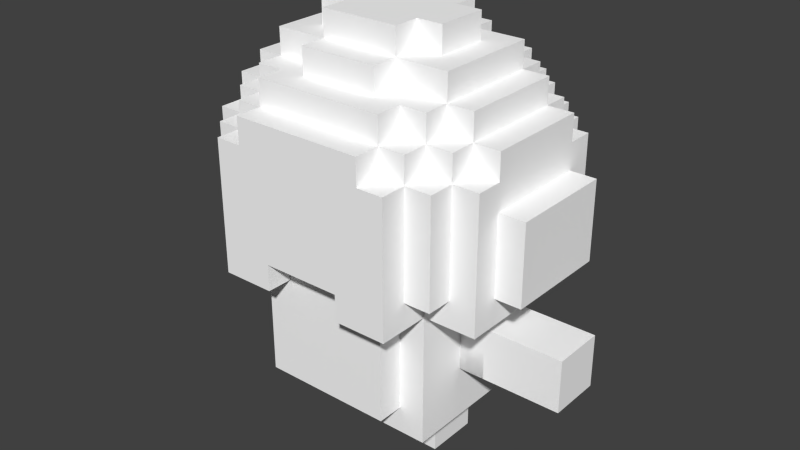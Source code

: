 # Source: konchi.blend  (saved by Blender 2.71.0; exported with 4.5.12 LTS)
import bpy
from mathutils import Matrix  # noqa: F401  (used for matrix-valued properties, if any)

bpy.ops.wm.read_factory_settings(use_empty=True)
scene = bpy.context.scene
scene.name = 'Scene'

# ---- collections
col_collection_1 = bpy.data.collections.new('Collection 1'); scene.collection.children.link(col_collection_1)

# ---- materials (node trees are filled in below, after node groups)
mat_konchi_atlasmaterial = bpy.data.materials.new('konchi_AtlasMaterial')
mat_konchi_atlasmaterial.alpha_threshold = 0.0
mat_konchi_atlasmaterial.use_transparent_shadow = False
mat_konchi_atlasmaterial.diffuse_color = (1.0, 1.0, 1.0, 1.0)
mat_konchi_atlasmaterial.specular_color = (0.0, 0.0, 0.0)
mat_konchi_atlasmaterial.roughness = 0.5
mat_konchi_atlasmaterial.line_color = (0.0, 0.0, 0.0, 1.0)

# ---- material node trees

# ---- world
world_world = bpy.data.worlds.new('World'); scene.world = world_world
world_world.color = (0.05088, 0.05088, 0.05088)
world_world.use_sun_shadow = False
world_world.sun_shadow_jitter_overblur = 0.0
world_world.cycles.sampling_method = 'MANUAL'
world_world.cycles.sample_map_resolution = 256

# ---- meshes
me_hip = bpy.data.meshes.new('Hip')
me_hip.from_pydata([(-5.5, 6.0, -1.0), (-5.5, 6.0, 1.0), (-4.5, 6.0, 1.0), (-4.5, 6.0, -1.0), (-4.5, 5.0, -1.0), (-4.5, 5.0, 1.0), (-3.5, 5.0, 1.0), (-3.5, 5.0, -1.0), (-5.5, 4.0, 1.0), (-5.5, 4.0, -1.0), (-3.5, 4.0, -1.0), (-3.5, 4.0, 1.0), (-4.5, 4.0, -1.0), (-4.5, 4.0, 1.0), (0.5, 2.0, -1.0), (0.5, 2.0, 1.0), (2.5, 2.0, 1.0), (2.5, 2.0, -1.0), (0.5, 1.0, 1.0), (0.5, 1.0, -1.0), (2.5, 1.0, -1.0), (2.5, 1.0, 1.0), (5.5, 6.0, -1.0), (5.5, 6.0, 1.0), (7.5, 6.0, 1.0), (7.5, 6.0, -1.0), (5.5, 4.0, 1.0), (5.5, 4.0, -1.0), (7.5, 4.0, -1.0), (7.5, 4.0, 1.0), (-1.5, 16.0, -2.0), (-1.5, 16.0, 2.0), (1.5, 16.0, 2.0), (1.5, 16.0, -2.0), (-2.5, 13.0, -5.0), (-2.5, 13.0, -4.0), (2.5, 13.0, -4.0), (2.5, 13.0, -5.0), (-2.5, 13.0, 4.0), (-2.5, 13.0, 5.0), (2.5, 13.0, 5.0), (2.5, 13.0, 4.0), (-6.5, 11.0, -2.0), (-6.5, 11.0, 2.0), (-5.5, 11.0, 2.0), (-5.5, 11.0, -2.0), (-5.5, 13.0, -2.0), (-5.5, 13.0, 2.0), (-4.5, 13.0, 2.0), (-4.5, 13.0, -2.0), (-4.5, 14.0, -2.0), (-4.5, 14.0, 2.0), (-3.5, 14.0, 2.0), (-3.5, 14.0, -2.0), (-3.5, 15.0, -2.0), (-3.5, 15.0, 2.0), (-2.5, 15.0, 2.0), (-2.5, 15.0, -2.0), (-2.5, 14.0, -4.0), (-2.5, 14.0, -3.0), (1.5, 14.0, -3.0), (1.5, 14.0, -4.0), (-2.5, 14.0, 3.0), (-2.5, 14.0, 4.0), (1.5, 14.0, 4.0), (1.5, 14.0, 3.0), (-1.5, 15.0, -3.0), (-1.5, 15.0, -2.0), (1.5, 15.0, -2.0), (1.5, 15.0, -3.0), (-1.5, 15.0, 2.0), (-1.5, 15.0, 3.0), (1.5, 15.0, 3.0), (1.5, 15.0, 2.0), (3.5, 14.0, -2.0), (3.5, 14.0, 2.0), (4.5, 14.0, 2.0), (4.5, 14.0, -2.0), (4.5, 13.0, -2.0), (4.5, 13.0, 2.0), (5.5, 13.0, 2.0), (5.5, 13.0, -2.0), (5.5, 11.0, -2.0), (5.5, 11.0, 2.0), (6.5, 11.0, 2.0), (6.5, 11.0, -2.0), (-3.5, 14.0, -3.0), (-1.5, 14.0, -2.0), (-1.5, 14.0, -3.0), (-3.5, 14.0, 3.0), (-1.5, 14.0, 3.0), (-1.5, 14.0, 2.0), (-2.5, 16.0, -1.0), (-2.5, 16.0, 1.0), (-1.5, 16.0, 1.0), (-1.5, 16.0, -1.0), (1.5, 14.0, -2.0), (2.5, 14.0, -2.0), (2.5, 14.0, -4.0), (1.5, 14.0, 2.0), (2.5, 14.0, 4.0), (2.5, 14.0, 2.0), (1.5, 15.0, -1.0), (3.5, 15.0, -1.0), (3.5, 15.0, -2.0), (1.5, 15.0, 1.0), (3.5, 15.0, 2.0), (3.5, 15.0, 1.0), (1.5, 16.0, -1.0), (1.5, 16.0, 1.0), (2.5, 16.0, 1.0), (2.5, 16.0, -1.0), (2.5, 15.0, -1.0), (2.5, 15.0, 1.0), (-5.5, 12.0, -3.0), (-5.5, 12.0, -2.0), (-4.5, 12.0, -2.0), (-4.5, 12.0, -3.0), (-5.5, 12.0, 2.0), (-5.5, 12.0, 3.0), (-4.5, 12.0, 3.0), (-4.5, 12.0, 2.0), (-4.5, 12.0, -4.0), (-3.5, 12.0, -3.0), (-3.5, 12.0, -4.0), (-4.5, 12.0, 4.0), (-3.5, 12.0, 4.0), (-3.5, 12.0, 3.0), (-4.5, 13.0, -3.0), (-3.5, 13.0, -2.0), (-3.5, 13.0, -3.0), (-4.5, 13.0, 3.0), (-3.5, 13.0, 3.0), (-3.5, 13.0, 2.0), (-3.5, 12.0, -5.0), (-2.5, 12.0, -4.0), (-2.5, 12.0, -5.0), (-3.5, 12.0, 5.0), (-2.5, 12.0, 5.0), (-2.5, 12.0, 4.0), (-3.5, 13.0, -4.0), (-2.5, 13.0, -3.0), (-3.5, 13.0, 4.0), (-2.5, 13.0, 3.0), (-2.5, 15.0, -1.0), (-1.5, 15.0, -1.0), (-2.5, 15.0, 1.0), (-1.5, 15.0, 1.0), (2.5, 12.0, -5.0), (2.5, 12.0, -4.0), (3.5, 12.0, -4.0), (3.5, 12.0, -5.0), (2.5, 12.0, 4.0), (2.5, 12.0, 5.0), (3.5, 12.0, 5.0), (3.5, 12.0, 4.0), (2.5, 13.0, -3.0), (3.5, 13.0, -3.0), (3.5, 13.0, -4.0), (2.5, 13.0, 3.0), (3.5, 13.0, 4.0), (3.5, 13.0, 3.0), (2.5, 14.0, -3.0), (3.5, 14.0, -3.0), (2.5, 14.0, 3.0), (3.5, 14.0, 3.0), (3.5, 12.0, -3.0), (4.5, 12.0, -3.0), (4.5, 12.0, -4.0), (3.5, 12.0, 3.0), (4.5, 12.0, 4.0), (4.5, 12.0, 3.0), (3.5, 13.0, -2.0), (4.5, 13.0, -3.0), (3.5, 13.0, 2.0), (4.5, 13.0, 3.0), (4.5, 12.0, -2.0), (5.5, 12.0, -2.0), (5.5, 12.0, -3.0), (4.5, 12.0, 2.0), (5.5, 12.0, 3.0), (5.5, 12.0, 2.0), (-1.5, 7.0, 4.0), (-1.5, 7.0, -5.0), (3.5, 7.0, -5.0), (3.5, 7.0, 4.0), (-3.5, 7.0, 2.0), (-3.5, 7.0, -5.0), (-1.5, 7.0, 2.0), (-5.5, 7.0, 3.0), (-5.5, 7.0, -3.0), (-4.5, 7.0, -3.0), (-4.5, 7.0, 3.0), (-4.5, 7.0, 2.0), (-4.5, 7.0, -4.0), (-3.5, 7.0, -4.0), (3.5, 7.0, 2.0), (3.5, 7.0, -4.0), (4.5, 7.0, -4.0), (4.5, 7.0, 2.0), (4.5, 7.0, -3.0), (5.5, 7.0, -3.0), (5.5, 7.0, 2.0), (-6.5, 8.0, 2.0), (-6.5, 8.0, -2.0), (-5.5, 8.0, -2.0), (-5.5, 8.0, 2.0), (-2.5, 7.0, 5.0), (-2.5, 7.0, 2.0), (-1.5, 7.0, 5.0), (-1.5, 8.0, 5.0), (-1.5, 8.0, 4.0), (1.5, 8.0, 4.0), (1.5, 8.0, 5.0), (5.5, 8.0, 2.0), (5.5, 8.0, -2.0), (6.5, 8.0, -2.0), (6.5, 8.0, 2.0), (-2.5, 7.0, 3.0), (-3.5, 7.0, 5.0), (-3.5, 7.0, 3.0), (1.5, 7.0, 5.0), (1.5, 7.0, 4.0), (3.5, 7.0, 5.0), (3.5, 7.0, 3.0), (5.5, 7.0, 3.0), (-4.5, 8.0, 4.0), (-4.5, 8.0, 3.0), (-3.5, 8.0, 3.0), (-3.5, 8.0, 4.0), (3.5, 8.0, 4.0), (3.5, 8.0, 3.0), (4.5, 8.0, 3.0), (4.5, 8.0, 4.0), (-5.5, 8.0, -3.0), (-5.5, 8.0, 3.0), (-3.5, 8.0, 5.0), (5.5, 8.0, 3.0), (5.5, 8.0, -3.0), (3.5, 8.0, 5.0), (-1.5, 12.0, 5.0), (1.5, 12.0, 5.0), (1.5, 11.0, 5.0), (3.5, 11.0, 5.0), (1.5, 13.0, 5.0), (2.5, 11.0, 5.0), (0.5, 1.0, -1.0), (0.5, 1.0, 1.0), (2.5, 1.0, 1.0), (2.5, 1.0, -1.0), (0.5, -1.629e-07, 1.0), (0.5, -1.629e-07, -1.0), (2.5, -1.629e-07, -1.0), (2.5, -1.629e-07, 1.0), (-2.5, 1.0, -1.0), (-2.5, 1.0, 1.0), (-0.5, 1.0, 1.0), (-0.5, 1.0, -1.0), (-2.5, -1.629e-07, 1.0), (-2.5, -1.629e-07, -1.0), (-0.5, -1.629e-07, -1.0), (-0.5, -1.629e-07, 1.0), (-3.5, 3.0, -3.0), (-3.5, 3.0, 3.0), (3.5, 3.0, 3.0), (3.5, 3.0, -3.0), (-3.5, 2.0, 3.0), (-3.5, 2.0, -3.0), (3.5, 2.0, -3.0), (3.5, 2.0, 3.0), (-2.5, 2.0, -1.0), (-2.5, 2.0, 1.0), (-0.5, 2.0, 1.0), (-0.5, 2.0, -1.0), (-2.5, 1.0, 1.0), (-2.5, 1.0, -1.0), (-0.5, 1.0, -1.0), (-0.5, 1.0, 1.0), (-7.5, 6.0, -1.0), (-7.5, 6.0, 1.0), (-5.5, 6.0, 1.0), (-5.5, 6.0, -1.0), (-7.5, 4.0, 1.0), (-7.5, 4.0, -1.0), (-5.5, 4.0, -1.0), (-5.5, 4.0, 1.0), (-2.5, 7.0, -4.0), (-2.5, 7.0, 4.0), (2.5, 7.0, 4.0), (2.5, 7.0, -4.0), (-3.5, 7.0, -3.0), (-3.5, 7.0, 3.0), (-2.5, 7.0, 3.0), (-2.5, 7.0, -3.0), (2.5, 7.0, -3.0), (2.5, 7.0, 3.0), (3.5, 7.0, 3.0), (3.5, 7.0, -3.0), (-4.5, 6.0, -1.0), (-4.5, 6.0, 1.0), (-3.5, 6.0, 1.0), (-3.5, 6.0, -1.0), (3.5, 6.0, -1.0), (3.5, 6.0, 1.0), (4.5, 6.0, 1.0), (4.5, 6.0, -1.0), (-2.5, 3.0, 4.0), (-2.5, 3.0, -4.0), (2.5, 3.0, -4.0), (2.5, 3.0, 4.0), (-3.5, 3.0, 3.0), (-3.5, 3.0, -3.0), (-2.5, 3.0, -3.0), (-2.5, 3.0, 3.0), (2.5, 3.0, 3.0), (2.5, 3.0, -3.0), (3.5, 3.0, -3.0), (3.5, 3.0, 3.0), (-4.5, 4.0, 1.0), (-4.5, 4.0, -1.0), (-3.5, 4.0, -1.0), (-3.5, 4.0, 1.0), (3.5, 4.0, 1.0), (3.5, 4.0, -1.0), (4.5, 4.0, -1.0), (4.5, 4.0, 1.0), (-3.5, 7.0, 1.0), (-3.5, 3.0, 1.0), (-3.5, 4.0, -3.0), (-3.5, 6.0, -3.0), (3.5, 3.0, 1.0), (3.5, 7.0, 1.0), (3.5, 4.0, -3.0), (3.5, 6.0, -3.0), (3.5, 5.0, -1.0), (3.5, 5.0, 1.0), (4.5, 5.0, 1.0), (4.5, 5.0, -1.0), (4.5, 6.0, -1.0), (4.5, 6.0, 1.0), (5.5, 6.0, 1.0), (5.5, 6.0, -1.0), (3.5, 4.0, 1.0), (3.5, 4.0, -1.0), (5.5, 4.0, -1.0), (5.5, 4.0, 1.0), (5.5, 5.0, -1.0), (5.5, 5.0, 1.0)], [], [(0, 1, 2, 3), (4, 5, 6, 7), (8, 9, 10, 11), (0, 9, 8, 1), (2, 5, 4, 3), (6, 11, 10, 7), (9, 0, 3, 12), (7, 10, 12, 4), (1, 8, 13, 2), (5, 13, 11, 6), (14, 15, 16, 17), (18, 19, 20, 21), (14, 19, 18, 15), (16, 21, 20, 17), (19, 14, 17, 20), (15, 18, 21, 16), (22, 23, 24, 25), (26, 27, 28, 29), (22, 27, 26, 23), (24, 29, 28, 25), (27, 22, 25, 28), (23, 26, 29, 24), (30, 31, 32, 33), (34, 35, 36, 37), (38, 39, 40, 41), (42, 43, 44, 45), (46, 47, 48, 49), (50, 51, 52, 53), (54, 55, 56, 57), (58, 59, 60, 61), (62, 63, 64, 65), (66, 67, 68, 69), (70, 71, 72, 73), (74, 75, 76, 77), (78, 79, 80, 81), (82, 83, 84, 85), (86, 53, 87, 88), (52, 89, 90, 91), (92, 93, 94, 95), (61, 96, 97, 98), (99, 64, 100, 101), (68, 102, 103, 104), (105, 73, 106, 107), (108, 109, 110, 111), (112, 113, 107, 103), (114, 115, 116, 117), (118, 119, 120, 121), (122, 117, 123, 124), (120, 125, 126, 127), (128, 49, 129, 130), (48, 131, 132, 133), (134, 124, 135, 136), (126, 137, 138, 139), (140, 130, 141, 35), (132, 142, 38, 143), (57, 144, 145, 67), (146, 56, 70, 147), (148, 149, 150, 151), (152, 153, 154, 155), (36, 156, 157, 158), (159, 41, 160, 161), (162, 97, 74, 163), (101, 164, 165, 75), (150, 166, 167, 168), (169, 155, 170, 171), (157, 172, 78, 173), (174, 161, 175, 79), (167, 176, 177, 178), (179, 171, 180, 181), (182, 183, 184, 185), (186, 187, 183, 188), (189, 190, 191, 192), (193, 194, 195, 186), (196, 197, 198, 199), (199, 200, 201, 202), (203, 204, 205, 206), (207, 208, 188, 209), (210, 211, 212, 213), (214, 215, 216, 217), (192, 193, 208, 218), (219, 220, 218, 207), (221, 222, 185, 223), (224, 196, 202, 225), (226, 227, 228, 229), (230, 231, 232, 233), (42, 204, 203, 43), (234, 190, 189, 235), (46, 45, 44, 47), (122, 194, 191, 117), (134, 187, 195, 124), (114, 234, 205, 115), (118, 206, 235, 119), (120, 227, 226, 125), (50, 49, 48, 51), (126, 229, 236, 137), (54, 53, 52, 55), (228, 220, 219, 236), (92, 144, 146, 93), (128, 117, 116, 49), (48, 121, 120, 131), (140, 124, 123, 130), (132, 127, 126, 142), (86, 130, 129, 53), (52, 133, 132, 89), (34, 136, 135, 35), (38, 139, 138, 39), (58, 35, 141, 59), (62, 143, 38, 63), (66, 88, 87, 67), (70, 91, 90, 71), (30, 67, 145, 95), (94, 147, 70, 31), (212, 222, 221, 213), (84, 217, 216, 85), (150, 197, 184, 151), (167, 200, 198, 168), (237, 225, 201, 238), (80, 83, 82, 81), (154, 239, 230, 155), (106, 75, 74, 104), (170, 233, 232, 171), (76, 79, 78, 77), (177, 215, 238, 178), (180, 237, 214, 181), (110, 113, 112, 111), (239, 223, 224, 231), (210, 209, 182, 211), (68, 96, 60, 69), (72, 65, 99, 73), (108, 102, 68, 33), (32, 73, 105, 109), (36, 149, 148, 37), (40, 153, 152, 41), (162, 156, 36, 98), (100, 41, 159, 164), (157, 166, 150, 158), (160, 155, 169, 161), (74, 172, 157, 163), (165, 161, 174, 75), (78, 176, 167, 173), (175, 171, 179, 79), (151, 184, 187, 134), (117, 191, 190, 114), (124, 195, 194, 122), (37, 148, 136, 34), (98, 36, 35, 58), (168, 198, 197, 150), (178, 201, 200, 167), (45, 205, 204, 42), (69, 60, 88, 66), (67, 30, 33, 68), (85, 216, 215, 82), (67, 87, 53, 54), (104, 74, 96, 68), (49, 116, 115, 46), (130, 123, 117, 128), (53, 129, 49, 50), (35, 135, 124, 140), (59, 141, 130, 86), (95, 145, 144, 92), (111, 112, 102, 108), (158, 150, 149, 36), (163, 157, 156, 162), (173, 167, 166, 157), (77, 78, 172, 74), (81, 177, 176, 78), (137, 219, 209, 240), (240, 210, 213, 241), (119, 189, 192, 120), (63, 38, 41, 100), (242, 221, 223, 243), (43, 203, 206, 44), (125, 226, 229, 126), (39, 138, 241, 244), (211, 182, 222, 212), (71, 90, 65, 72), (31, 70, 73, 32), (155, 230, 233, 170), (171, 232, 237, 180), (83, 214, 217, 84), (55, 52, 91, 70), (244, 242, 245, 40), (73, 99, 75, 106), (231, 224, 225, 237), (47, 118, 121, 48), (227, 192, 220, 228), (131, 120, 127, 132), (51, 48, 133, 52), (142, 126, 139, 38), (89, 132, 143, 62), (93, 146, 147, 94), (109, 105, 113, 110), (153, 245, 243, 154), (41, 152, 155, 160), (164, 159, 161, 165), (161, 169, 171, 175), (75, 174, 79, 76), (79, 179, 181, 80), (246, 247, 248, 249), (250, 251, 252, 253), (246, 251, 250, 247), (248, 253, 252, 249), (251, 246, 249, 252), (247, 250, 253, 248), (254, 255, 256, 257), (258, 259, 260, 261), (254, 259, 258, 255), (256, 261, 260, 257), (259, 254, 257, 260), (255, 258, 261, 256), (262, 263, 264, 265), (266, 267, 268, 269), (262, 267, 266, 263), (264, 269, 268, 265), (267, 262, 265, 268), (263, 266, 269, 264), (270, 271, 272, 273), (274, 275, 276, 277), (270, 275, 274, 271), (272, 277, 276, 273), (275, 270, 273, 276), (271, 274, 277, 272), (278, 279, 280, 281), (282, 283, 284, 285), (278, 283, 282, 279), (280, 285, 284, 281), (283, 278, 281, 284), (279, 282, 285, 280), (286, 287, 288, 289), (290, 291, 292, 293), (294, 295, 296, 297), (298, 299, 300, 301), (302, 303, 304, 305), (306, 307, 308, 309), (310, 311, 312, 313), (314, 315, 316, 317), (318, 319, 320, 321), (322, 323, 324, 325), (326, 327, 310, 291), (298, 319, 318, 299), (328, 311, 327, 321), (329, 328, 320, 301), (290, 329, 300, 326), (286, 307, 312, 293), (292, 313, 306, 287), (296, 317, 330, 331), (294, 315, 308, 289), (288, 309, 314, 295), (322, 330, 316, 332), (302, 323, 332, 333), (331, 303, 333, 297), (304, 325, 324, 305), (307, 286, 289, 308), (293, 312, 311, 290), (297, 316, 315, 294), (301, 320, 319, 298), (305, 324, 323, 302), (287, 306, 309, 288), (291, 310, 313, 292), (295, 314, 317, 296), (299, 318, 321, 300), (303, 322, 325, 304), (334, 335, 336, 337), (338, 339, 340, 341), (342, 343, 344, 345), (334, 343, 342, 335), (338, 337, 336, 339), (340, 345, 344, 341), (343, 334, 346, 344), (341, 346, 337, 338), (335, 342, 345, 347), (339, 336, 347, 340)])
_uv = me_hip.uv_layers.new(name='UVMap')
_uv.uv.foreach_set('vector', [0.2422, 0.375, 0.2422, 0.3438, 0.25, 0.3438, 0.25, 0.375, 0.3359, 0.375, 0.3359, 0.3438, 0.3438, 0.3438, 0.3438, 0.375, 0.7266, 0.3125, 0.7266, 0.2812, 0.7422, 0.2812, 0.7422, 0.3125, 0.7578, 0.3125, 0.7578, 0.2812, 0.7734, 0.2812, 0.7734, 0.3125, 0.8516, 0.4688, 0.8516, 0.4531, 0.8672, 0.4531, 0.8672, 0.4688, 0.8828, 0.4688, 0.8828, 0.4531, 0.8984, 0.4531, 0.8984, 0.4688, 0.0625, 0.3438, 0.0625, 0.375, 0.05469, 0.375, 0.05469, 0.3438, 0.1875, 0.5156, 0.1875, 0.5, 0.1953, 0.5, 0.1953, 0.5156, 0.1016, 0.375, 0.1016, 0.3438, 0.1094, 0.3438, 0.1094, 0.375, 0.2109, 0.5156, 0.2109, 0.5, 0.2188, 0.5, 0.2188, 0.5156, 0.3203, 0.3125, 0.3203, 0.2812, 0.3359, 0.2812, 0.3359, 0.3125, 0.1641, 0.3125, 0.1641, 0.2812, 0.1797, 0.2812, 0.1797, 0.3125, 0.1641, 0.4688, 0.1641, 0.4531, 0.1797, 0.4531, 0.1797, 0.4688, 0.07031, 0.4688, 0.07031, 0.4531, 0.08594, 0.4531, 0.08594, 0.4688, 0.1172, 0.4531, 0.1172, 0.4688, 0.1016, 0.4688, 0.1016, 0.4531, 0.9453, 0.4688, 0.9453, 0.4531, 0.9609, 0.4531, 0.9609, 0.4688, 0.5391, 0.3125, 0.5391, 0.2812, 0.5547, 0.2812, 0.5547, 0.3125, 0.5703, 0.3125, 0.5703, 0.2812, 0.5859, 0.2812, 0.5859, 0.3125, 0.4766, 0.3125, 0.4766, 0.2812, 0.4922, 0.2812, 0.4922, 0.3125, 0.5078, 0.3125, 0.5078, 0.2812, 0.5234, 0.2812, 0.5234, 0.3125, 0.8984, 0.2812, 0.8984, 0.3125, 0.8828, 0.3125, 0.8828, 0.2812, 0.9141, 0.3125, 0.9141, 0.2812, 0.9297, 0.2812, 0.9297, 0.3125, 0.9531, 0.07812, 0.9531, 0.01562, 0.9766, 0.01562, 0.9766, 0.07812, 0.1172, 0.4219, 0.1172, 0.4062, 0.1562, 0.4062, 0.1562, 0.4219, 0.8672, 0.3594, 0.8672, 0.3438, 0.9062, 0.3438, 0.9062, 0.3594, 0.7031, 0.25, 0.7031, 0.1875, 0.7109, 0.1875, 0.7109, 0.25, 0.7266, 0.25, 0.7266, 0.1875, 0.7344, 0.1875, 0.7344, 0.25, 0.75, 0.25, 0.75, 0.1875, 0.7578, 0.1875, 0.7578, 0.25, 0.6797, 0.25, 0.6797, 0.1875, 0.6875, 0.1875, 0.6875, 0.25, 0.4531, 0.4219, 0.4531, 0.4062, 0.4844, 0.4062, 0.4844, 0.4219, 0.4062, 0.4219, 0.4062, 0.4062, 0.4375, 0.4062, 0.4375, 0.4219, 0.7656, 0.4219, 0.7656, 0.4062, 0.7891, 0.4062, 0.7891, 0.4219, 0.7266, 0.4219, 0.7266, 0.4062, 0.75, 0.4062, 0.75, 0.4219, 0.4922, 0.25, 0.4922, 0.1875, 0.5, 0.1875, 0.5, 0.25, 0.5156, 0.25, 0.5156, 0.1875, 0.5234, 0.1875, 0.5234, 0.25, 0.5625, 0.25, 0.5625, 0.1875, 0.5703, 0.1875, 0.5703, 0.25, 0.007813, 0.4688, 0.007813, 0.4531, 0.02344, 0.4531, 0.02344, 0.4688, 0.1328, 0.4688, 0.1328, 0.4531, 0.1484, 0.4531, 0.1484, 0.4688, 0.4297, 0.375, 0.4297, 0.3438, 0.4375, 0.3438, 0.4375, 0.375, 0.4531, 0.375, 0.4531, 0.3438, 0.4609, 0.3438, 0.4609, 0.375, 0.4062, 0.375, 0.4062, 0.3438, 0.4141, 0.3438, 0.4141, 0.375, 0.4141, 0.4688, 0.4141, 0.4531, 0.4297, 0.4531, 0.4297, 0.4688, 0.9141, 0.4688, 0.9141, 0.4531, 0.9297, 0.4531, 0.9297, 0.4688, 0.3594, 0.375, 0.3594, 0.3438, 0.3672, 0.3438, 0.3672, 0.375, 0.3828, 0.375, 0.3828, 0.3438, 0.3906, 0.3438, 0.3906, 0.375, 0.5234, 0.5625, 0.5234, 0.5469, 0.5312, 0.5469, 0.5312, 0.5625, 0.5469, 0.5625, 0.5469, 0.5469, 0.5547, 0.5469, 0.5547, 0.5625, 0.5, 0.5625, 0.5, 0.5469, 0.5078, 0.5469, 0.5078, 0.5625, 0.4531, 0.5625, 0.4531, 0.5469, 0.4609, 0.5469, 0.4609, 0.5625, 0.4766, 0.5625, 0.4766, 0.5469, 0.4844, 0.5469, 0.4844, 0.5625, 0.6406, 0.5625, 0.6406, 0.5469, 0.6484, 0.5469, 0.6484, 0.5625, 0.6641, 0.5625, 0.6641, 0.5469, 0.6719, 0.5469, 0.6719, 0.5625, 0.6172, 0.5625, 0.6172, 0.5469, 0.625, 0.5469, 0.625, 0.5625, 0.5703, 0.5625, 0.5703, 0.5469, 0.5781, 0.5469, 0.5781, 0.5625, 0.5938, 0.5625, 0.5938, 0.5469, 0.6016, 0.5469, 0.6016, 0.5625, 0.2891, 0.5625, 0.2891, 0.5469, 0.2969, 0.5469, 0.2969, 0.5625, 0.3125, 0.5625, 0.3125, 0.5469, 0.3203, 0.5469, 0.3203, 0.5625, 0.2656, 0.5625, 0.2656, 0.5469, 0.2734, 0.5469, 0.2734, 0.5625, 0.2188, 0.5625, 0.2188, 0.5469, 0.2266, 0.5469, 0.2266, 0.5625, 0.2422, 0.5625, 0.2422, 0.5469, 0.25, 0.5469, 0.25, 0.5625, 0.4062, 0.5625, 0.4062, 0.5469, 0.4141, 0.5469, 0.4141, 0.5625, 0.4297, 0.5625, 0.4297, 0.5469, 0.4375, 0.5469, 0.4375, 0.5625, 0.3828, 0.5625, 0.3828, 0.5469, 0.3906, 0.5469, 0.3906, 0.5625, 0.3359, 0.5625, 0.3359, 0.5469, 0.3438, 0.5469, 0.3438, 0.5625, 0.3594, 0.5625, 0.3594, 0.5469, 0.3672, 0.5469, 0.3672, 0.5625, 0.6875, 0.5625, 0.6875, 0.5469, 0.6953, 0.5469, 0.6953, 0.5625, 0.03125, 0.6094, 0.03125, 0.5938, 0.03906, 0.5938, 0.03906, 0.6094, 0.05469, 0.6094, 0.05469, 0.5938, 0.0625, 0.5938, 0.0625, 0.6094, 0.007813, 0.6094, 0.007813, 0.5938, 0.01562, 0.5938, 0.01562, 0.6094, 0.007813, 0.1562, 0.007813, 0.01562, 0.04688, 0.01562, 0.04688, 0.1562, 0.1719, 0.125, 0.1719, 0.01562, 0.1875, 0.01562, 0.1875, 0.125, 0.4609, 0.1094, 0.4609, 0.01562, 0.4688, 0.01562, 0.4688, 0.1094, 0.4844, 0.1094, 0.4844, 0.01562, 0.4922, 0.01562, 0.4922, 0.1094, 0.4141, 0.1094, 0.4141, 0.01562, 0.4219, 0.01562, 0.4219, 0.1094, 0.8203, 0.09375, 0.8203, 0.01562, 0.8281, 0.01562, 0.8281, 0.09375, 0.2344, 0.25, 0.2344, 0.1875, 0.2422, 0.1875, 0.2422, 0.25, 0.9141, 0.2344, 0.9141, 0.1875, 0.9219, 0.1875, 0.9219, 0.2344, 0.9219, 0.4219, 0.9219, 0.4062, 0.9453, 0.4062, 0.9453, 0.4219, 0.1406, 0.25, 0.1406, 0.1875, 0.1484, 0.1875, 0.1484, 0.25, 0.7266, 0.4688, 0.7266, 0.4531, 0.7422, 0.4531, 0.7422, 0.4688, 0.1719, 0.375, 0.1719, 0.3438, 0.1797, 0.3438, 0.1797, 0.375, 0.6953, 0.4688, 0.6953, 0.4531, 0.7109, 0.4531, 0.7109, 0.4688, 0.6328, 0.4688, 0.6328, 0.4531, 0.6484, 0.4531, 0.6484, 0.4688, 0.9453, 0.5625, 0.9453, 0.5469, 0.9531, 0.5469, 0.9531, 0.5625, 0.9688, 0.5625, 0.9688, 0.5469, 0.9766, 0.5469, 0.9766, 0.5625, 0.8438, 0.2344, 0.8438, 0.1875, 0.875, 0.1875, 0.875, 0.2344, 0.6172, 0.3594, 0.6172, 0.3438, 0.6641, 0.3438, 0.6641, 0.3594, 0.007813, 0.3125, 0.007813, 0.2812, 0.03906, 0.2812, 0.03906, 0.3125, 0.7031, 0.09375, 0.7031, 0.01562, 0.7109, 0.01562, 0.7109, 0.09375, 0.6797, 0.09375, 0.6797, 0.01562, 0.6875, 0.01562, 0.6875, 0.09375, 0.3047, 0.25, 0.3047, 0.1875, 0.3125, 0.1875, 0.3125, 0.25, 0.2812, 0.25, 0.2812, 0.1875, 0.2891, 0.1875, 0.2891, 0.25, 0.3281, 0.25, 0.3281, 0.1875, 0.3359, 0.1875, 0.3359, 0.25, 0.5469, 0.4219, 0.5469, 0.4062, 0.5781, 0.4062, 0.5781, 0.4219, 0.3516, 0.25, 0.3516, 0.1875, 0.3594, 0.1875, 0.3594, 0.25, 0.6406, 0.4219, 0.6406, 0.4062, 0.6719, 0.4062, 0.6719, 0.4219, 0.1016, 0.5156, 0.1016, 0.5, 0.1172, 0.5, 0.1172, 0.5156, 0.9766, 0.4688, 0.9766, 0.4531, 0.9922, 0.4531, 0.9922, 0.4688, 0.1484, 0.6094, 0.1484, 0.5938, 0.1562, 0.5938, 0.1562, 0.6094, 0.1719, 0.6094, 0.1719, 0.5938, 0.1797, 0.5938, 0.1797, 0.6094, 0.125, 0.6094, 0.125, 0.5938, 0.1328, 0.5938, 0.1328, 0.6094, 0.07812, 0.6094, 0.07812, 0.5938, 0.08594, 0.5938, 0.08594, 0.6094, 0.1016, 0.6094, 0.1016, 0.5938, 0.1094, 0.5938, 0.1094, 0.6094, 0.7812, 0.5625, 0.7812, 0.5469, 0.7891, 0.5469, 0.7891, 0.5625, 0.8047, 0.5625, 0.8047, 0.5469, 0.8125, 0.5469, 0.8125, 0.5625, 0.7578, 0.5625, 0.7578, 0.5469, 0.7656, 0.5469, 0.7656, 0.5625, 0.7109, 0.5625, 0.7109, 0.5469, 0.7188, 0.5469, 0.7188, 0.5625, 0.7344, 0.5625, 0.7344, 0.5469, 0.7422, 0.5469, 0.7422, 0.5625, 0.8984, 0.5625, 0.8984, 0.5469, 0.9062, 0.5469, 0.9062, 0.5625, 0.9219, 0.5625, 0.9219, 0.5469, 0.9297, 0.5469, 0.9297, 0.5625, 0.875, 0.5625, 0.875, 0.5469, 0.8828, 0.5469, 0.8828, 0.5625, 0.8281, 0.5625, 0.8281, 0.5469, 0.8359, 0.5469, 0.8359, 0.5625, 0.8516, 0.5625, 0.8516, 0.5469, 0.8594, 0.5469, 0.8594, 0.5625, 0.7969, 0.2344, 0.7969, 0.1875, 0.8281, 0.1875, 0.8281, 0.2344, 0.7734, 0.09375, 0.7734, 0.01562, 0.7812, 0.01562, 0.7812, 0.09375, 0.7969, 0.09375, 0.7969, 0.01562, 0.8047, 0.01562, 0.8047, 0.09375, 0.6797, 0.3594, 0.6797, 0.3438, 0.7266, 0.3438, 0.7266, 0.3594, 0.05469, 0.3125, 0.05469, 0.2812, 0.08594, 0.2812, 0.08594, 0.3125, 0.2578, 0.25, 0.2578, 0.1875, 0.2656, 0.1875, 0.2656, 0.25, 0.3594, 0.4219, 0.3594, 0.4062, 0.3906, 0.4062, 0.3906, 0.4219, 0.1641, 0.25, 0.1641, 0.1875, 0.1719, 0.1875, 0.1719, 0.25, 0.5, 0.4219, 0.5, 0.4062, 0.5312, 0.4062, 0.5312, 0.4219, 0.2109, 0.25, 0.2109, 0.1875, 0.2188, 0.1875, 0.2188, 0.25, 0.1875, 0.25, 0.1875, 0.1875, 0.1953, 0.1875, 0.1953, 0.25, 0.1953, 0.4688, 0.1953, 0.4531, 0.2109, 0.4531, 0.2109, 0.4688, 0.2891, 0.4688, 0.2891, 0.4531, 0.3047, 0.4531, 0.3047, 0.4688, 0.5625, 0.5156, 0.5625, 0.5, 0.5703, 0.5, 0.5703, 0.5156, 0.5859, 0.5156, 0.5859, 0.5, 0.5938, 0.5, 0.5938, 0.5156, 0.5391, 0.5156, 0.5391, 0.5, 0.5469, 0.5, 0.5469, 0.5156, 0.4922, 0.5156, 0.4922, 0.5, 0.5, 0.5, 0.5, 0.5156, 0.5156, 0.5156, 0.5156, 0.5, 0.5234, 0.5, 0.5234, 0.5156, 0.6797, 0.5156, 0.6797, 0.5, 0.6875, 0.5, 0.6875, 0.5156, 0.7031, 0.5156, 0.7031, 0.5, 0.7109, 0.5, 0.7109, 0.5156, 0.6562, 0.5156, 0.6562, 0.5, 0.6641, 0.5, 0.6641, 0.5156, 0.6094, 0.5156, 0.6094, 0.5, 0.6172, 0.5, 0.6172, 0.5156, 0.6328, 0.5156, 0.6328, 0.5, 0.6406, 0.5, 0.6406, 0.5156, 0.3281, 0.5156, 0.3281, 0.5, 0.3359, 0.5, 0.3359, 0.5156, 0.3516, 0.5156, 0.3516, 0.5, 0.3594, 0.5, 0.3594, 0.5156, 0.3047, 0.5156, 0.3047, 0.5, 0.3125, 0.5, 0.3125, 0.5156, 0.2578, 0.5156, 0.2578, 0.5, 0.2656, 0.5, 0.2656, 0.5156, 0.2812, 0.5156, 0.2812, 0.5, 0.2891, 0.5, 0.2891, 0.5156, 0.5078, 0.09375, 0.5078, 0.01562, 0.5625, 0.01562, 0.5625, 0.09375, 0.6328, 0.09375, 0.6328, 0.01562, 0.6406, 0.01562, 0.6406, 0.09375, 0.6094, 0.09375, 0.6094, 0.01562, 0.6172, 0.01562, 0.6172, 0.09375, 0.007813, 0.4219, 0.007813, 0.4062, 0.04688, 0.4062, 0.04688, 0.4219, 0.0625, 0.4219, 0.0625, 0.4062, 0.1016, 0.4062, 0.1016, 0.4219, 0.6562, 0.09375, 0.6562, 0.01562, 0.6641, 0.01562, 0.6641, 0.09375, 0.7266, 0.09375, 0.7266, 0.01562, 0.7344, 0.01562, 0.7344, 0.09375, 0.8906, 0.2344, 0.8906, 0.1875, 0.8984, 0.1875, 0.8984, 0.2344, 0.8438, 0.4219, 0.8438, 0.4062, 0.8672, 0.4062, 0.8672, 0.4219, 0.9062, 0.4062, 0.9062, 0.4219, 0.8828, 0.4219, 0.8828, 0.4062, 0.9844, 0.2344, 0.9844, 0.1875, 0.9922, 0.1875, 0.9922, 0.2344, 0.6016, 0.4688, 0.6016, 0.4531, 0.6172, 0.4531, 0.6172, 0.4688, 0.1328, 0.5156, 0.1328, 0.5, 0.1484, 0.5, 0.1484, 0.5156, 0.4453, 0.5156, 0.4453, 0.5, 0.4531, 0.5, 0.4531, 0.5156, 0.4688, 0.5156, 0.4688, 0.5, 0.4766, 0.5, 0.4766, 0.5156, 0.4219, 0.5156, 0.4219, 0.5, 0.4297, 0.5, 0.4297, 0.5156, 0.375, 0.5156, 0.375, 0.5, 0.3828, 0.5, 0.3828, 0.5156, 0.3984, 0.5156, 0.3984, 0.5, 0.4062, 0.5, 0.4062, 0.5156, 0.7266, 0.5156, 0.7266, 0.5, 0.7344, 0.5, 0.7344, 0.5156, 0.05469, 0.5625, 0.05469, 0.5469, 0.0625, 0.5469, 0.0625, 0.5625, 0.07812, 0.5625, 0.07812, 0.5469, 0.08594, 0.5469, 0.08594, 0.5625, 0.03125, 0.5625, 0.03125, 0.5469, 0.03906, 0.5469, 0.03906, 0.5625, 0.9844, 0.5156, 0.9844, 0.5, 0.9922, 0.5, 0.9922, 0.5156, 0.007813, 0.5625, 0.007813, 0.5469, 0.01562, 0.5469, 0.01562, 0.5625, 0.1719, 0.5625, 0.1719, 0.5469, 0.1797, 0.5469, 0.1797, 0.5625, 0.5781, 0.09375, 0.5781, 0.01562, 0.5938, 0.01562, 0.5938, 0.09375, 0.007813, 0.25, 0.007813, 0.1875, 0.03125, 0.1875, 0.03125, 0.25, 0.75, 0.09375, 0.75, 0.01562, 0.7578, 0.01562, 0.7578, 0.09375, 0.9219, 0.3594, 0.9219, 0.3438, 0.9609, 0.3438, 0.9609, 0.3594, 0.04688, 0.25, 0.04688, 0.1875, 0.0625, 0.1875, 0.0625, 0.25, 0.9375, 0.2344, 0.9375, 0.1875, 0.9453, 0.1875, 0.9453, 0.2344, 0.6562, 0.25, 0.6562, 0.1875, 0.6641, 0.1875, 0.6641, 0.25, 0.3125, 0.4219, 0.3125, 0.4062, 0.3438, 0.4062, 0.3438, 0.4219, 0.9609, 0.4219, 0.9609, 0.4062, 0.9844, 0.4062, 0.9844, 0.4219, 0.8047, 0.4219, 0.8047, 0.4062, 0.8281, 0.4062, 0.8281, 0.4219, 0.6875, 0.4219, 0.6875, 0.4062, 0.7109, 0.4062, 0.7109, 0.4219, 0.4688, 0.25, 0.4688, 0.1875, 0.4766, 0.1875, 0.4766, 0.25, 0.4219, 0.25, 0.4219, 0.1875, 0.4297, 0.1875, 0.4297, 0.25, 0.9609, 0.2344, 0.9609, 0.1875, 0.9688, 0.1875, 0.9688, 0.2344, 0.03906, 0.5156, 0.03906, 0.5, 0.05469, 0.5, 0.05469, 0.5156, 0.07812, 0.375, 0.07812, 0.3438, 0.08594, 0.3438, 0.08594, 0.375, 0.007813, 0.5156, 0.007813, 0.5, 0.02344, 0.5, 0.02344, 0.5156, 0.07031, 0.5156, 0.07031, 0.5, 0.08594, 0.5, 0.08594, 0.5156, 0.1953, 0.5625, 0.1953, 0.5469, 0.2031, 0.5469, 0.2031, 0.5625, 0.1484, 0.5625, 0.1484, 0.5469, 0.1562, 0.5469, 0.1562, 0.5625, 0.1016, 0.5625, 0.1016, 0.5469, 0.1094, 0.5469, 0.1094, 0.5625, 0.125, 0.5625, 0.125, 0.5469, 0.1328, 0.5469, 0.1328, 0.5625, 0.8203, 0.5156, 0.8203, 0.5, 0.8281, 0.5, 0.8281, 0.5156, 0.8438, 0.5156, 0.8438, 0.5, 0.8516, 0.5, 0.8516, 0.5156, 0.7969, 0.5156, 0.7969, 0.5, 0.8047, 0.5, 0.8047, 0.5156, 0.75, 0.5156, 0.75, 0.5, 0.7578, 0.5, 0.7578, 0.5156, 0.7734, 0.5156, 0.7734, 0.5, 0.7812, 0.5, 0.7812, 0.5156, 0.9375, 0.5156, 0.9375, 0.5, 0.9453, 0.5, 0.9453, 0.5156, 0.9609, 0.5156, 0.9609, 0.5, 0.9688, 0.5, 0.9688, 0.5156, 0.9141, 0.5156, 0.9141, 0.5, 0.9219, 0.5, 0.9219, 0.5156, 0.8672, 0.5156, 0.8672, 0.5, 0.875, 0.5, 0.875, 0.5156, 0.8906, 0.5156, 0.8906, 0.5, 0.8984, 0.5, 0.8984, 0.5156, 0.3516, 0.3125, 0.3516, 0.2812, 0.3672, 0.2812, 0.3672, 0.3125, 0.3828, 0.3125, 0.3828, 0.2812, 0.3984, 0.2812, 0.3984, 0.3125, 0.6641, 0.4688, 0.6641, 0.4531, 0.6797, 0.4531, 0.6797, 0.4688, 0.7578, 0.4688, 0.7578, 0.4531, 0.7734, 0.4531, 0.7734, 0.4688, 0.5547, 0.4531, 0.5547, 0.4688, 0.5391, 0.4688, 0.5391, 0.4531, 0.7891, 0.4688, 0.7891, 0.4531, 0.8047, 0.4531, 0.8047, 0.4688, 0.4141, 0.3125, 0.4141, 0.2812, 0.4297, 0.2812, 0.4297, 0.3125, 0.4453, 0.3125, 0.4453, 0.2812, 0.4609, 0.2812, 0.4609, 0.3125, 0.5703, 0.4688, 0.5703, 0.4531, 0.5859, 0.4531, 0.5859, 0.4688, 0.5078, 0.4688, 0.5078, 0.4531, 0.5234, 0.4531, 0.5234, 0.4688, 0.4609, 0.4531, 0.4609, 0.4688, 0.4453, 0.4688, 0.4453, 0.4531, 0.4766, 0.4688, 0.4766, 0.4531, 0.4922, 0.4531, 0.4922, 0.4688, 0.2031, 0.1094, 0.2031, 0.01562, 0.2578, 0.01562, 0.2578, 0.1094, 0.2734, 0.1094, 0.2734, 0.01562, 0.3281, 0.01562, 0.3281, 0.1094, 0.7422, 0.3594, 0.7422, 0.3438, 0.7891, 0.3438, 0.7891, 0.3594, 0.8047, 0.3594, 0.8047, 0.3438, 0.8516, 0.3438, 0.8516, 0.3594, 0.5312, 0.3438, 0.5312, 0.3594, 0.4766, 0.3594, 0.4766, 0.3438, 0.5469, 0.3594, 0.5469, 0.3438, 0.6016, 0.3438, 0.6016, 0.3594, 0.2578, 0.3125, 0.2578, 0.2812, 0.2734, 0.2812, 0.2734, 0.3125, 0.2891, 0.3125, 0.2891, 0.2812, 0.3047, 0.2812, 0.3047, 0.3125, 0.03906, 0.4688, 0.03906, 0.4531, 0.05469, 0.4531, 0.05469, 0.4688, 0.2266, 0.4688, 0.2266, 0.4531, 0.2422, 0.4531, 0.2422, 0.4688, 0.3984, 0.4531, 0.3984, 0.4688, 0.3828, 0.4688, 0.3828, 0.4531, 0.3203, 0.4688, 0.3203, 0.4531, 0.3359, 0.4531, 0.3359, 0.4688, 0.6641, 0.3125, 0.6641, 0.2812, 0.6797, 0.2812, 0.6797, 0.3125, 0.6953, 0.3125, 0.6953, 0.2812, 0.7109, 0.2812, 0.7109, 0.3125, 0.6016, 0.3125, 0.6016, 0.2812, 0.6172, 0.2812, 0.6172, 0.3125, 0.6328, 0.3125, 0.6328, 0.2812, 0.6484, 0.2812, 0.6484, 0.3125, 0.8047, 0.2812, 0.8047, 0.3125, 0.7891, 0.3125, 0.7891, 0.2812, 0.8203, 0.3125, 0.8203, 0.2812, 0.8359, 0.2812, 0.8359, 0.3125, 0.1172, 0.1406, 0.1172, 0.01562, 0.1562, 0.01562, 0.1562, 0.1406, 0.4375, 0.1094, 0.4375, 0.01562, 0.4453, 0.01562, 0.4453, 0.1094, 0.3906, 0.1094, 0.3906, 0.01562, 0.3984, 0.01562, 0.3984, 0.1094, 0.1484, 0.375, 0.1484, 0.3438, 0.1562, 0.3438, 0.1562, 0.375, 0.007813, 0.375, 0.007813, 0.3438, 0.01562, 0.3438, 0.01562, 0.375, 0.0625, 0.1406, 0.0625, 0.01562, 0.1016, 0.01562, 0.1016, 0.1406, 0.3672, 0.1094, 0.3672, 0.01562, 0.375, 0.01562, 0.375, 0.1094, 0.3438, 0.1094, 0.3438, 0.01562, 0.3516, 0.01562, 0.3516, 0.1094, 0.9766, 0.3125, 0.9766, 0.2812, 0.9844, 0.2812, 0.9844, 0.3125, 0.03125, 0.375, 0.03125, 0.3438, 0.03906, 0.3438, 0.03906, 0.375, 0.1094, 0.25, 0.1094, 0.1875, 0.125, 0.1875, 0.125, 0.25, 0.2266, 0.3125, 0.2266, 0.2812, 0.2422, 0.2812, 0.2422, 0.3125, 0.2656, 0.4219, 0.2656, 0.4062, 0.2969, 0.4062, 0.2969, 0.4219, 0.1953, 0.3125, 0.1953, 0.2812, 0.2109, 0.2812, 0.2109, 0.3125, 0.5938, 0.4219, 0.5938, 0.4062, 0.625, 0.4062, 0.625, 0.4219, 0.4453, 0.25, 0.4453, 0.1875, 0.4531, 0.1875, 0.4531, 0.25, 0.6094, 0.25, 0.6094, 0.1875, 0.6172, 0.1875, 0.6172, 0.25, 0.07812, 0.25, 0.07812, 0.1875, 0.09375, 0.1875, 0.09375, 0.25, 0.6328, 0.25, 0.6328, 0.1875, 0.6406, 0.1875, 0.6406, 0.25, 0.5859, 0.25, 0.5859, 0.1875, 0.5938, 0.1875, 0.5938, 0.25, 0.2188, 0.4219, 0.2188, 0.4062, 0.25, 0.4062, 0.25, 0.4219, 0.1328, 0.3125, 0.1328, 0.2812, 0.1484, 0.2812, 0.1484, 0.3125, 0.1719, 0.4219, 0.1719, 0.4062, 0.2031, 0.4062, 0.2031, 0.4219, 0.1016, 0.3125, 0.1016, 0.2812, 0.1172, 0.2812, 0.1172, 0.3125, 0.8828, 0.01562, 0.8828, 0.07812, 0.8438, 0.07812, 0.8438, 0.01562, 0.5391, 0.25, 0.5391, 0.1875, 0.5469, 0.1875, 0.5469, 0.25, 0.375, 0.25, 0.375, 0.1875, 0.3828, 0.1875, 0.3828, 0.25, 0.2891, 0.375, 0.2891, 0.3438, 0.2969, 0.3438, 0.2969, 0.375, 0.3125, 0.375, 0.3125, 0.3438, 0.3203, 0.3438, 0.3203, 0.375, 0.8984, 0.07812, 0.8984, 0.01562, 0.9375, 0.01562, 0.9375, 0.07812, 0.3984, 0.25, 0.3984, 0.1875, 0.4062, 0.1875, 0.4062, 0.25, 0.7734, 0.25, 0.7734, 0.1875, 0.7812, 0.1875, 0.7812, 0.25, 0.2656, 0.375, 0.2656, 0.3438, 0.2734, 0.3438, 0.2734, 0.375, 0.2188, 0.375, 0.2188, 0.3438, 0.2266, 0.3438, 0.2266, 0.375, 0.1953, 0.375, 0.1953, 0.3438, 0.2031, 0.3438, 0.2031, 0.375, 0.125, 0.375, 0.125, 0.3438, 0.1328, 0.3438, 0.1328, 0.375, 0.9453, 0.3125, 0.9453, 0.2812, 0.9609, 0.2812, 0.9609, 0.3125, 0.8203, 0.4688, 0.8203, 0.4531, 0.8359, 0.4531, 0.8359, 0.4688, 0.2578, 0.4688, 0.2578, 0.4531, 0.2734, 0.4531, 0.2734, 0.4688, 0.8516, 0.3125, 0.8516, 0.2812, 0.8672, 0.2812, 0.8672, 0.3125, 0.3672, 0.4531, 0.3672, 0.4688, 0.3516, 0.4688, 0.3516, 0.4531, 0.2344, 0.5156, 0.2344, 0.5, 0.2422, 0.5, 0.2422, 0.5156, 0.9766, 0.3594, 0.9766, 0.3438, 0.9922, 0.3438, 0.9922, 0.3594, 0.1641, 0.5156, 0.1641, 0.5, 0.1719, 0.5, 0.1719, 0.5156])
me_hip.materials.append(mat_konchi_atlasmaterial)
me_hip.use_remesh_preserve_volume = False
me_hip.use_remesh_preserve_attributes = False
me_hip.use_mirror_vertex_groups = False
me_hip.update()
arm_armature = bpy.data.armatures.new('Armature')  # bones are not reproduced

# ---- objects
ob_armature = bpy.data.objects.new('Armature', arm_armature)
ob_hip = bpy.data.objects.new('Hip', me_hip)

# ---- transforms, parenting, visibility, modifiers, constraints
ob_armature.location = (0.0, 0.0, 2.0)
ob_armature.show_in_front = True
ob_armature.lineart.crease_threshold = 0.0
ob_hip.parent = ob_armature
ob_hip.matrix_parent_inverse = Matrix(((1.0, 0.0, 0.0, -0.0), (0.0, 1.0, 0.0, -0.0), (0.0, 0.0, 1.0, -2.0), (0.0, 0.0, 0.0, 1.0)))
ob_hip.location = (0.0, 0.0, 0.0)
ob_hip.rotation_euler = (1.571, -0.0, 0.0)
ob_hip.lineart.crease_threshold = 0.0
_vg = ob_hip.vertex_groups.new(name='HipBone.Vertex')
_vg.add([262, 263, 264, 265, 266, 267, 268, 269], 1.0, 'REPLACE')
_vg = ob_hip.vertex_groups.new(name='UpperArmBone.R.Vertex')
_vg.add([0, 1, 2, 3, 4, 5, 6, 7, 8, 9, 10, 11, 12, 13], 1.0, 'REPLACE')
_vg = ob_hip.vertex_groups.new(name='UpperLegBone.L.Vertex')
_vg.add([14, 15, 16, 17, 18, 19, 20, 21], 1.0, 'REPLACE')
_vg = ob_hip.vertex_groups.new(name='LowerArmBone.L.Vertex')
_vg.add([22, 23, 24, 25, 26, 27, 28, 29], 1.0, 'REPLACE')
_vg = ob_hip.vertex_groups.new(name='HeadBone.Vertex')
_vg.add([30, 31, 32, 33, 34, 35, 36, 37, 38, 39, 40, 41, 42, 43, 44, 45, 46, 47, 48, 49, 50, 51, 52, 53, 54, 55, 56, 57, 58, 59, 60, 61, 62, 63, 64, 65, 66, 67, 68, 69, 70, 71, 72, 73, 74, 75, 76, 77, 78, 79, 80, 81, 82, 83, 84, 85, 86, 87, 88, 89, 90, 91, 92, 93, 94, 95, 96, 97, 98, 99, 100, 101, 102, 103, 104, 105, 106, 107, 108, 109, 110, 111, 112, 113, 114, 115, 116, 117, 118, 119, 120, 121, 122, 123, 124, 125, 126, 127, 128, 129, 130, 131, 132, 133, 134, 135, 136, 137, 138, 139, 140, 141, 142, 143, 144, 145, 146, 147, 148, 149, 150, 151, 152, 153, 154, 155, 156, 157, 158, 159, 160, 161, 162, 163, 164, 165, 166, 167, 168, 169, 170, 171, 172, 173, 174, 175, 176, 177, 178, 179, 180, 181, 182, 183, 184, 185, 186, 187, 188, 189, 190, 191, 192, 193, 194, 195, 196, 197, 198, 199, 200, 201, 202, 203, 204, 205, 206, 207, 208, 209, 210, 211, 212, 213, 214, 215, 216, 217, 218, 219, 220, 221, 222, 223, 224, 225, 226, 227, 228, 229, 230, 231, 232, 233, 234, 235, 236, 237, 238, 239, 240, 241, 242, 243, 244, 245], 1.0, 'REPLACE')
_vg = ob_hip.vertex_groups.new(name='LowerLegBone.L.Vertex')
_vg.add([246, 247, 248, 249, 250, 251, 252, 253], 1.0, 'REPLACE')
_vg = ob_hip.vertex_groups.new(name='LowerLegBone.R.Vertex')
_vg.add([254, 255, 256, 257, 258, 259, 260, 261], 1.0, 'REPLACE')
_vg = ob_hip.vertex_groups.new(name='UpperLegBone.R.Vertex')
_vg.add([270, 271, 272, 273, 274, 275, 276, 277], 1.0, 'REPLACE')
_vg = ob_hip.vertex_groups.new(name='LowerArmBone.R.Vertex')
_vg.add([278, 279, 280, 281, 282, 283, 284, 285], 1.0, 'REPLACE')
_vg = ob_hip.vertex_groups.new(name='SpineBone.Vertex')
_vg.add([286, 287, 288, 289, 290, 291, 292, 293, 294, 295, 296, 297, 298, 299, 300, 301, 302, 303, 304, 305, 306, 307, 308, 309, 310, 311, 312, 313, 314, 315, 316, 317, 318, 319, 320, 321, 322, 323, 324, 325, 326, 327, 328, 329, 330, 331, 332, 333], 1.0, 'REPLACE')
_vg = ob_hip.vertex_groups.new(name='UpperArmBone.L.Vertex')
_vg.add([334, 335, 336, 337, 338, 339, 340, 341, 342, 343, 344, 345, 346, 347], 1.0, 'REPLACE')
_vg = ob_hip.vertex_groups.new(name='HipBone')
_vg.add([262, 263, 264, 265, 266, 267, 268, 269], 1.0, 'REPLACE')
_vg = ob_hip.vertex_groups.new(name='SpineBone')
_vg.add([286, 287, 288, 289, 290, 291, 292, 293, 294, 295, 296, 297, 298, 299, 300, 301, 302, 303, 304, 305, 306, 307, 308, 309, 310, 311, 312, 313, 314, 315, 316, 317, 318, 319, 320, 321, 322, 323, 324, 325, 326, 327, 328, 329, 330, 331, 332, 333], 1.0, 'REPLACE')
_vg = ob_hip.vertex_groups.new(name='ShoulderBone.L')
_vg = ob_hip.vertex_groups.new(name='UpperArmBone.L')
_vg.add([334, 335, 336, 337, 338, 339, 340, 341, 342, 343, 344, 345, 346, 347], 1.0, 'REPLACE')
_vg = ob_hip.vertex_groups.new(name='LowerArmBone.L')
_vg.add([22, 23, 24, 25, 26, 27, 28, 29], 1.0, 'REPLACE')
_vg = ob_hip.vertex_groups.new(name='HandBone.L')
_vg = ob_hip.vertex_groups.new(name='ChestBone')
_vg = ob_hip.vertex_groups.new(name='HeadBone')
_vg.add([30, 31, 32, 33, 34, 35, 36, 37, 38, 39, 40, 41, 42, 43, 44, 45, 46, 47, 48, 49, 50, 51, 52, 53, 54, 55, 56, 57, 58, 59, 60, 61, 62, 63, 64, 65, 66, 67, 68, 69, 70, 71, 72, 73, 74, 75, 76, 77, 78, 79, 80, 81, 82, 83, 84, 85, 86, 87, 88, 89, 90, 91, 92, 93, 94, 95, 96, 97, 98, 99, 100, 101, 102, 103, 104, 105, 106, 107, 108, 109, 110, 111, 112, 113, 114, 115, 116, 117, 118, 119, 120, 121, 122, 123, 124, 125, 126, 127, 128, 129, 130, 131, 132, 133, 134, 135, 136, 137, 138, 139, 140, 141, 142, 143, 144, 145, 146, 147, 148, 149, 150, 151, 152, 153, 154, 155, 156, 157, 158, 159, 160, 161, 162, 163, 164, 165, 166, 167, 168, 169, 170, 171, 172, 173, 174, 175, 176, 177, 178, 179, 180, 181, 182, 183, 184, 185, 186, 187, 188, 189, 190, 191, 192, 193, 194, 195, 196, 197, 198, 199, 200, 201, 202, 203, 204, 205, 206, 207, 208, 209, 210, 211, 212, 213, 214, 215, 216, 217, 218, 219, 220, 221, 222, 223, 224, 225, 226, 227, 228, 229, 230, 231, 232, 233, 234, 235, 236, 237, 238, 239, 240, 241, 242, 243, 244, 245], 1.0, 'REPLACE')
_vg = ob_hip.vertex_groups.new(name='ShoulderBone.R')
_vg = ob_hip.vertex_groups.new(name='UpperArmBone.R')
_vg.add([0, 1, 2, 3, 4, 5, 6, 7, 8, 9, 10, 11, 12, 13], 1.0, 'REPLACE')
_vg = ob_hip.vertex_groups.new(name='LowerArmBone.R')
_vg.add([278, 279, 280, 281, 282, 283, 284, 285], 1.0, 'REPLACE')
_vg = ob_hip.vertex_groups.new(name='HandBone.R')
_vg = ob_hip.vertex_groups.new(name='CoxaBone.L')
_vg = ob_hip.vertex_groups.new(name='UpperLegBone.L')
_vg.add([14, 15, 16, 17, 18, 19, 20, 21], 1.0, 'REPLACE')
_vg = ob_hip.vertex_groups.new(name='LowerLegBone.L')
_vg.add([246, 247, 248, 249, 250, 251, 252, 253], 1.0, 'REPLACE')
_vg = ob_hip.vertex_groups.new(name='FootBone.L')
_vg = ob_hip.vertex_groups.new(name='CoxaBone.R')
_vg = ob_hip.vertex_groups.new(name='UpperLegBone.R')
_vg.add([270, 271, 272, 273, 274, 275, 276, 277], 1.0, 'REPLACE')
_vg = ob_hip.vertex_groups.new(name='LowerLegBone.R')
_vg.add([254, 255, 256, 257, 258, 259, 260, 261], 1.0, 'REPLACE')
_vg = ob_hip.vertex_groups.new(name='FootBone.R')
_m = ob_hip.modifiers.new('Armature', 'ARMATURE')
_m.object = ob_armature

# ---- collection membership
col_collection_1.objects.link(ob_armature)
col_collection_1.objects.link(ob_hip)

# ---- scene / render settings (as saved in the file)
scene.frame_start = 1; scene.frame_end = 250; scene.frame_set(1)
scene.render.engine = 'BLENDER_EEVEE_NEXT'
scene.render.image_settings.color_mode = 'RGB'
scene.render.image_settings.compression = 90
scene.render.resolution_percentage = 50
scene.render.dither_intensity = 0.0
scene.cycles.use_denoising = False
scene.cycles.samples = 10
scene.cycles.sampling_pattern = 'TABULATED_SOBOL'
scene.cycles.light_sampling_threshold = 0.0
scene.cycles.use_adaptive_sampling = False
scene.cycles.use_light_tree = False
scene.cycles.blur_glossy = 0.0
scene.cycles.volume_bounces = 1
scene.cycles.pixel_filter_type = 'GAUSSIAN'
scene.cycles.sample_clamp_indirect = 0.0
scene.view_settings.view_transform = 'Standard'
bpy.context.view_layer.update()

# ---- added for rendering (the .blend has no active camera and no usable light): camera, sun
cam_auto = bpy.data.cameras.new('AutoCamera')
cam_auto.lens = 50.0
cam_auto.sensor_width = 36.0
cam_auto.clip_end = 1000.0
ob_auto_camera = bpy.data.objects.new('AutoCamera', cam_auto)
scene.collection.objects.link(ob_auto_camera)
ob_auto_camera.location = (22.3016, -26.7619, 25.8412)
ob_auto_camera.rotation_euler = (1.09748, -7.21219e-08, 0.694738)
scene.camera = ob_auto_camera
light_auto_sun = bpy.data.lights.new('AutoSun', 'SUN')
light_auto_sun.energy = 3.0
light_auto_sun.angle = 0.0523599
ob_auto_sun = bpy.data.objects.new('AutoSun', light_auto_sun)
scene.collection.objects.link(ob_auto_sun)
ob_auto_sun.rotation_euler = (0.872665, 0.174533, 0.523599)
bpy.context.view_layer.update()
